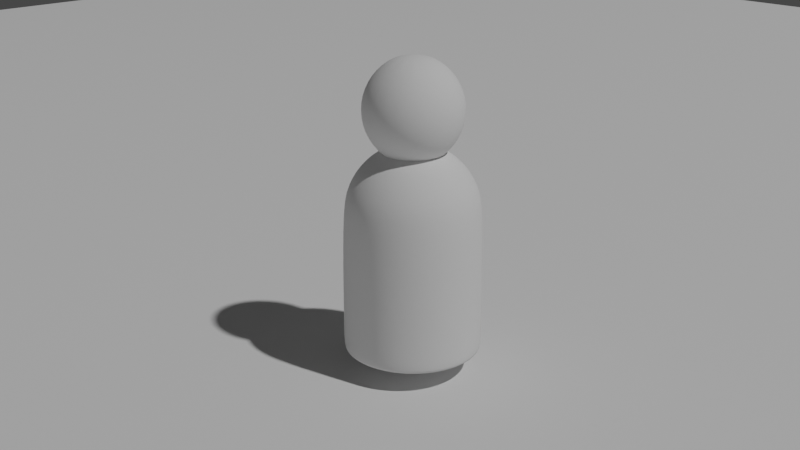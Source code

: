 # Source: Dude.blend  (saved by Blender 2.83.18; exported with 4.5.12 LTS)
import bpy
from mathutils import Matrix  # noqa: F401  (used for matrix-valued properties, if any)

bpy.ops.wm.read_factory_settings(use_empty=True)
scene = bpy.context.scene
scene.name = 'Scene'

# ---- collections
col_collection = bpy.data.collections.new('Collection'); scene.collection.children.link(col_collection)
col_archive = bpy.data.collections.new('Archive'); scene.collection.children.link(col_archive)

# ---- world
world_world = bpy.data.worlds.new('World'); scene.world = world_world
world_world.use_nodes = True; world_world.node_tree.nodes.clear()
_N = world_world.node_tree.nodes; _L = world_world.node_tree.links
n0 = _N.new('ShaderNodeOutputWorld'); n0.name = 'World Output'; n0.location = (300, 300)
n1 = _N.new('ShaderNodeBackground'); n1.name = 'Background'; n1.location = (10, 300)
n1.inputs[0].default_value = (0.05088, 0.05088, 0.05088, 1.0)
_L.new(n1.outputs[0], n0.inputs[0])
n0.is_active_output = True
world_world.color = (0.05088, 0.05088, 0.05088)
world_world.use_sun_shadow = False
world_world.sun_shadow_jitter_overblur = 0.0

# ---- cameras
cam_camera = bpy.data.cameras.new('Camera')
cam_camera.clip_end = 100.0
cam_camera.ortho_scale = 7.314

# ---- lights
light_light = bpy.data.lights.new('Light', 'POINT')
light_light.transmission_factor = 0.0
light_light.energy = 1000.0
light_light.shadow_soft_size = 0.1
light_light.shadow_maximum_resolution = 0.006
light_light.use_absolute_resolution = True

# ---- meshes
me_cylinder_001 = bpy.data.meshes.new('Cylinder.001')
me_cylinder_001.from_pydata([(-4.189e-10, 0.01155, -0.015), (4.689e-09, 0.015, 0.01499), (0.004421, 0.01067, -0.015), (0.00574, 0.01386, 0.01499), (0.00817, 0.00817, -0.015), (0.01061, 0.01061, 0.01499), (0.01067, 0.004421, -0.015), (0.01386, 0.00574, 0.01499), (0.01155, -7.08e-10, -0.015), (0.015, -2.416e-10, 0.01499), (0.01067, -0.004421, -0.015), (0.01386, -0.00574, 0.01499), (0.00817, -0.00817, -0.015), (0.01061, -0.01061, 0.01499), (0.004421, -0.01067, -0.015), (0.00574, -0.01386, 0.01499), (1.689e-09, -0.01155, -0.015), (-9.307e-10, -0.015, 0.01499), (-0.004421, -0.01067, -0.015), (-0.00574, -0.01386, 0.01499), (-0.00817, -0.00817, -0.015), (-0.01061, -0.01061, 0.01499), (-0.01067, -0.004421, -0.015), (-0.01386, -0.00574, 0.01499), (-0.01155, -1.091e-10, -0.015), (-0.015, 4.599e-09, 0.01499), (-0.01067, 0.004421, -0.015), (-0.01386, 0.00574, 0.01499), (-0.00817, 0.00817, -0.015), (-0.01061, 0.01061, 0.01499), (-0.004421, 0.01067, -0.015), (-0.00574, 0.01386, 0.01499), (0.0, 0.01061, 0.02559), (0.0, 0.01386, 0.02072), (0.002197, 0.005303, 0.02884), (0.004059, 0.009799, 0.02559), (0.005303, 0.0128, 0.02072), (0.004059, 0.004059, 0.02884), (0.0075, 0.0075, 0.02559), (0.009799, 0.009799, 0.02072), (0.005303, 0.002197, 0.02884), (0.009799, 0.004059, 0.02559), (0.0128, 0.005303, 0.02072), (0.00574, 1.802e-09, 0.02884), (0.01061, 8.709e-10, 0.02559), (0.01386, 6.381e-10, 0.02072), (0.005303, -0.002197, 0.02884), (0.009799, -0.004059, 0.02559), (0.0128, -0.005303, 0.02072), (0.004059, -0.004059, 0.02884), (0.0075, -0.0075, 0.02559), (0.009799, -0.009799, 0.02072), (0.002197, -0.005303, 0.02884), (0.004059, -0.009799, 0.02559), (0.005303, -0.0128, 0.02072), (-1.565e-09, -0.00574, 0.02884), (-3.195e-09, -0.01061, 0.02559), (-4.592e-09, -0.01386, 0.02072), (-0.002197, -0.005303, 0.02884), (-0.004059, -0.009799, 0.02559), (-0.005303, -0.0128, 0.02072), (-0.004059, -0.004059, 0.02884), (-0.0075, -0.0075, 0.02559), (-0.009799, -0.009799, 0.02072), (-0.005303, -0.002197, 0.02884), (-0.009799, -0.004059, 0.02559), (-0.0128, -0.005303, 0.02072), (-0.00574, 4.363e-09, 0.02884), (-0.01061, 6.692e-09, 0.02559), (-0.01386, 8.089e-09, 0.02072), (-0.005303, 0.002197, 0.02884), (-0.009799, 0.004059, 0.02559), (-0.0128, 0.005303, 0.02072), (-0.004059, 0.004059, 0.02884), (-0.0075, 0.0075, 0.02559), (-0.009799, 0.009799, 0.02072), (-0.002197, 0.005303, 0.02884), (-0.004059, 0.009799, 0.02559), (-0.005303, 0.0128, 0.02072), (-1.887e-15, 1.318e-15, 0.02998), (2.626e-09, 0.00574, 0.02884), (1.213e-10, 0.015, -0.01422), (0.00574, 0.01386, -0.01422), (0.01061, 0.01061, -0.01422), (0.01386, 0.00574, -0.01422), (0.015, -6.45e-10, -0.01422), (0.01386, -0.00574, -0.01422), (0.01061, -0.01061, -0.01422), (0.00574, -0.01386, -0.01422), (2.182e-09, -0.015, -0.01422), (-0.00574, -0.01386, -0.01422), (-0.01061, -0.01061, -0.01422), (-0.01386, -0.00574, -0.01422), (-0.015, 2.932e-10, -0.01422), (-0.01386, 0.00574, -0.01422), (-0.01061, 0.01061, -0.01422), (-0.00574, 0.01386, -0.01422), (0.0, 0.015, -0.015), (0.00574, 0.01386, -0.015), (0.01061, 0.01061, -0.015), (0.01386, 0.00574, -0.015), (0.015, -6.557e-10, -0.015), (0.01386, -0.00574, -0.015), (0.01061, -0.01061, -0.015), (0.00574, -0.01386, -0.015), (2.265e-09, -0.015, -0.015), (-0.00574, -0.01386, -0.015), (-0.01061, -0.01061, -0.015), (-0.01386, -0.00574, -0.015), (-0.015, 1.789e-10, -0.015), (-0.01386, 0.00574, -0.015), (-0.01061, 0.01061, -0.015), (-0.00574, 0.01386, -0.015)], [], [(81, 1, 3, 82), (82, 3, 5, 83), (83, 5, 7, 84), (84, 7, 9, 85), (85, 9, 11, 86), (86, 11, 13, 87), (87, 13, 15, 88), (88, 15, 17, 89), (89, 17, 19, 90), (90, 19, 21, 91), (91, 21, 23, 92), (92, 23, 25, 93), (93, 25, 27, 94), (94, 27, 29, 95), (95, 29, 31, 96), (96, 31, 1, 81), (0, 2, 4, 6, 8, 10, 12, 14, 16, 18, 20, 22, 24, 26, 28, 30), (33, 32, 35, 36), (80, 79, 34), (1, 33, 36, 3), (32, 80, 34, 35), (3, 36, 39, 5), (35, 34, 37, 38), (36, 35, 38, 39), (34, 79, 37), (5, 39, 42, 7), (38, 37, 40, 41), (39, 38, 41, 42), (37, 79, 40), (42, 41, 44, 45), (40, 79, 43), (7, 42, 45, 9), (41, 40, 43, 44), (45, 44, 47, 48), (43, 79, 46), (9, 45, 48, 11), (44, 43, 46, 47), (11, 48, 51, 13), (47, 46, 49, 50), (48, 47, 50, 51), (46, 79, 49), (50, 49, 52, 53), (51, 50, 53, 54), (49, 79, 52), (13, 51, 54, 15), (54, 53, 56, 57), (52, 79, 55), (15, 54, 57, 17), (53, 52, 55, 56), (55, 79, 58), (17, 57, 60, 19), (56, 55, 58, 59), (57, 56, 59, 60), (19, 60, 63, 21), (59, 58, 61, 62), (60, 59, 62, 63), (58, 79, 61), (63, 62, 65, 66), (61, 79, 64), (21, 63, 66, 23), (62, 61, 64, 65), (66, 65, 68, 69), (64, 79, 67), (23, 66, 69, 25), (65, 64, 67, 68), (25, 69, 72, 27), (68, 67, 70, 71), (69, 68, 71, 72), (67, 79, 70), (27, 72, 75, 29), (71, 70, 73, 74), (72, 71, 74, 75), (70, 79, 73), (75, 74, 77, 78), (73, 79, 76), (29, 75, 78, 31), (74, 73, 76, 77), (78, 77, 32, 33), (76, 79, 80), (31, 78, 33, 1), (77, 76, 80, 32), (112, 96, 81, 97), (111, 95, 96, 112), (110, 94, 95, 111), (109, 93, 94, 110), (108, 92, 93, 109), (107, 91, 92, 108), (106, 90, 91, 107), (105, 89, 90, 106), (104, 88, 89, 105), (103, 87, 88, 104), (102, 86, 87, 103), (101, 85, 86, 102), (100, 84, 85, 101), (99, 83, 84, 100), (98, 82, 83, 99), (97, 81, 82, 98), (2, 0, 97, 98), (4, 2, 98, 99), (6, 4, 99, 100), (8, 6, 100, 101), (10, 8, 101, 102), (12, 10, 102, 103), (14, 12, 103, 104), (16, 14, 104, 105), (18, 16, 105, 106), (20, 18, 106, 107), (22, 20, 107, 108), (24, 22, 108, 109), (26, 24, 109, 110), (28, 26, 110, 111), (30, 28, 111, 112), (0, 30, 112, 97)])
me_cylinder_001.polygons.foreach_set('use_smooth', [True] * 113)
_uv = me_cylinder_001.uv_layers.new(name='UVMap')
_uv.uv.foreach_set('vector', [1.0, 0.5129, 1.0, 1.0, 0.9375, 1.0, 0.9375, 0.5129, 0.9375, 0.5129, 0.9375, 1.0, 0.875, 1.0, 0.875, 0.5129, 0.875, 0.5129, 0.875, 1.0, 0.8125, 1.0, 0.8125, 0.5129, 0.8125, 0.5129, 0.8125, 1.0, 0.75, 1.0, 0.75, 0.5129, 0.75, 0.5129, 0.75, 1.0, 0.6875, 1.0, 0.6875, 0.5129, 0.6875, 0.5129, 0.6875, 1.0, 0.625, 1.0, 0.625, 0.5129, 0.625, 0.5129, 0.625, 1.0, 0.5625, 1.0, 0.5625, 0.5129, 0.5625, 0.5129, 0.5625, 1.0, 0.5, 1.0, 0.5, 0.5129, 0.5, 0.5129, 0.5, 1.0, 0.4375, 1.0, 0.4375, 0.5129, 0.4375, 0.5129, 0.4375, 1.0, 0.375, 1.0, 0.375, 0.5129, 0.375, 0.5129, 0.375, 1.0, 0.3125, 1.0, 0.3125, 0.5129, 0.3125, 0.5129, 0.3125, 1.0, 0.25, 1.0, 0.25, 0.5129, 0.25, 0.5129, 0.25, 1.0, 0.1875, 1.0, 0.1875, 0.5129, 0.1875, 0.5129, 0.1875, 1.0, 0.125, 1.0, 0.125, 0.5129, 0.125, 0.5129, 0.125, 1.0, 0.0625, 1.0, 0.0625, 0.5129, 0.0625, 0.5129, 0.0625, 1.0, 0.0, 1.0, 4.843e-08, 0.5129, 0.75, 0.4349, 0.8207, 0.4208, 0.8807, 0.3807, 0.9208, 0.3207, 0.9349, 0.25, 0.9208, 0.1793, 0.8807, 0.1193, 0.8207, 0.07921, 0.75, 0.06514, 0.6793, 0.07921, 0.6193, 0.1193, 0.5792, 0.1793, 0.5651, 0.25, 0.5792, 0.3207, 0.6193, 0.3807, 0.6793, 0.4208, 0.75, 0.625, 0.75, 0.75, 0.6875, 0.75, 0.6875, 0.625, 0.75, 0.875, 0.7188, 1.0, 0.6875, 0.875, 0.75, 0.5, 0.75, 0.625, 0.6875, 0.625, 0.6875, 0.5, 0.75, 0.75, 0.75, 0.875, 0.6875, 0.875, 0.6875, 0.75, 0.6875, 0.5, 0.6875, 0.625, 0.625, 0.625, 0.625, 0.5, 0.6875, 0.75, 0.6875, 0.875, 0.625, 0.875, 0.625, 0.75, 0.6875, 0.625, 0.6875, 0.75, 0.625, 0.75, 0.625, 0.625, 0.6875, 0.875, 0.6562, 1.0, 0.625, 0.875, 0.625, 0.5, 0.625, 0.625, 0.5625, 0.625, 0.5625, 0.5, 0.625, 0.75, 0.625, 0.875, 0.5625, 0.875, 0.5625, 0.75, 0.625, 0.625, 0.625, 0.75, 0.5625, 0.75, 0.5625, 0.625, 0.625, 0.875, 0.5938, 1.0, 0.5625, 0.875, 0.5625, 0.625, 0.5625, 0.75, 0.5, 0.75, 0.5, 0.625, 0.5625, 0.875, 0.5313, 1.0, 0.5, 0.875, 0.5625, 0.5, 0.5625, 0.625, 0.5, 0.625, 0.5, 0.5, 0.5625, 0.75, 0.5625, 0.875, 0.5, 0.875, 0.5, 0.75, 0.5, 0.625, 0.5, 0.75, 0.4375, 0.75, 0.4375, 0.625, 0.5, 0.875, 0.4688, 1.0, 0.4375, 0.875, 0.5, 0.5, 0.5, 0.625, 0.4375, 0.625, 0.4375, 0.5, 0.5, 0.75, 0.5, 0.875, 0.4375, 0.875, 0.4375, 0.75, 0.4375, 0.5, 0.4375, 0.625, 0.375, 0.625, 0.375, 0.5, 0.4375, 0.75, 0.4375, 0.875, 0.375, 0.875, 0.375, 0.75, 0.4375, 0.625, 0.4375, 0.75, 0.375, 0.75, 0.375, 0.625, 0.4375, 0.875, 0.4063, 1.0, 0.375, 0.875, 0.375, 0.75, 0.375, 0.875, 0.3125, 0.875, 0.3125, 0.75, 0.375, 0.625, 0.375, 0.75, 0.3125, 0.75, 0.3125, 0.625, 0.375, 0.875, 0.3438, 1.0, 0.3125, 0.875, 0.375, 0.5, 0.375, 0.625, 0.3125, 0.625, 0.3125, 0.5, 0.3125, 0.625, 0.3125, 0.75, 0.25, 0.75, 0.25, 0.625, 0.3125, 0.875, 0.2812, 1.0, 0.25, 0.875, 0.3125, 0.5, 0.3125, 0.625, 0.25, 0.625, 0.25, 0.5, 0.3125, 0.75, 0.3125, 0.875, 0.25, 0.875, 0.25, 0.75, 0.25, 0.875, 0.2187, 1.0, 0.1875, 0.875, 0.25, 0.5, 0.25, 0.625, 0.1875, 0.625, 0.1875, 0.5, 0.25, 0.75, 0.25, 0.875, 0.1875, 0.875, 0.1875, 0.75, 0.25, 0.625, 0.25, 0.75, 0.1875, 0.75, 0.1875, 0.625, 0.1875, 0.5, 0.1875, 0.625, 0.125, 0.625, 0.125, 0.5, 0.1875, 0.75, 0.1875, 0.875, 0.125, 0.875, 0.125, 0.75, 0.1875, 0.625, 0.1875, 0.75, 0.125, 0.75, 0.125, 0.625, 0.1875, 0.875, 0.1562, 1.0, 0.125, 0.875, 0.125, 0.625, 0.125, 0.75, 0.0625, 0.75, 0.0625, 0.625, 0.125, 0.875, 0.09375, 1.0, 0.0625, 0.875, 0.125, 0.5, 0.125, 0.625, 0.0625, 0.625, 0.0625, 0.5, 0.125, 0.75, 0.125, 0.875, 0.0625, 0.875, 0.0625, 0.75, 0.0625, 0.625, 0.0625, 0.75, 0.0, 0.75, 0.0, 0.625, 0.0625, 0.875, 0.03125, 1.0, 0.0, 0.875, 0.0625, 0.5, 0.0625, 0.625, 0.0, 0.625, 0.0, 0.5, 0.0625, 0.75, 0.0625, 0.875, 0.0, 0.875, 0.0, 0.75, 1.0, 0.5, 1.0, 0.625, 0.9375, 0.625, 0.9375, 0.5, 1.0, 0.75, 1.0, 0.875, 0.9375, 0.875, 0.9375, 0.75, 1.0, 0.625, 1.0, 0.75, 0.9375, 0.75, 0.9375, 0.625, 1.0, 0.875, 0.9687, 1.0, 0.9375, 0.875, 0.9375, 0.5, 0.9375, 0.625, 0.875, 0.625, 0.875, 0.5, 0.9375, 0.75, 0.9375, 0.875, 0.875, 0.875, 0.875, 0.75, 0.9375, 0.625, 0.9375, 0.75, 0.875, 0.75, 0.875, 0.625, 0.9375, 0.875, 0.9062, 1.0, 0.875, 0.875, 0.875, 0.625, 0.875, 0.75, 0.8125, 0.75, 0.8125, 0.625, 0.875, 0.875, 0.8437, 1.0, 0.8125, 0.875, 0.875, 0.5, 0.875, 0.625, 0.8125, 0.625, 0.8125, 0.5, 0.875, 0.75, 0.875, 0.875, 0.8125, 0.875, 0.8125, 0.75, 0.8125, 0.625, 0.8125, 0.75, 0.75, 0.75, 0.75, 0.625, 0.8125, 0.875, 0.7812, 1.0, 0.75, 0.875, 0.8125, 0.5, 0.8125, 0.625, 0.75, 0.625, 0.75, 0.5, 0.8125, 0.75, 0.8125, 0.875, 0.75, 0.875, 0.75, 0.75, 0.0625, 0.5, 0.0625, 0.5129, 4.843e-08, 0.5129, 0.0, 0.5, 0.125, 0.5, 0.125, 0.5129, 0.0625, 0.5129, 0.0625, 0.5, 0.1875, 0.5, 0.1875, 0.5129, 0.125, 0.5129, 0.125, 0.5, 0.25, 0.5, 0.25, 0.5129, 0.1875, 0.5129, 0.1875, 0.5, 0.3125, 0.5, 0.3125, 0.5129, 0.25, 0.5129, 0.25, 0.5, 0.375, 0.5, 0.375, 0.5129, 0.3125, 0.5129, 0.3125, 0.5, 0.4375, 0.5, 0.4375, 0.5129, 0.375, 0.5129, 0.375, 0.5, 0.5, 0.5, 0.5, 0.5129, 0.4375, 0.5129, 0.4375, 0.5, 0.5625, 0.5, 0.5625, 0.5129, 0.5, 0.5129, 0.5, 0.5, 0.625, 0.5, 0.625, 0.5129, 0.5625, 0.5129, 0.5625, 0.5, 0.6875, 0.5, 0.6875, 0.5129, 0.625, 0.5129, 0.625, 0.5, 0.75, 0.5, 0.75, 0.5129, 0.6875, 0.5129, 0.6875, 0.5, 0.8125, 0.5, 0.8125, 0.5129, 0.75, 0.5129, 0.75, 0.5, 0.875, 0.5, 0.875, 0.5129, 0.8125, 0.5129, 0.8125, 0.5, 0.9375, 0.5, 0.9375, 0.5129, 0.875, 0.5129, 0.875, 0.5, 1.0, 0.5, 1.0, 0.5129, 0.9375, 0.5129, 0.9375, 0.5, 0.8207, 0.4208, 0.75, 0.4349, 0.75, 0.49, 0.8418, 0.4717, 0.8807, 0.3807, 0.8207, 0.4208, 0.8418, 0.4717, 0.9197, 0.4197, 0.9208, 0.3207, 0.8807, 0.3807, 0.9197, 0.4197, 0.9717, 0.3418, 0.9349, 0.25, 0.9208, 0.3207, 0.9717, 0.3418, 0.99, 0.25, 0.9208, 0.1793, 0.9349, 0.25, 0.99, 0.25, 0.9717, 0.1582, 0.8807, 0.1193, 0.9208, 0.1793, 0.9717, 0.1582, 0.9197, 0.08029, 0.8207, 0.07921, 0.8807, 0.1193, 0.9197, 0.08029, 0.8418, 0.02827, 0.75, 0.06514, 0.8207, 0.07921, 0.8418, 0.02827, 0.75, 0.01, 0.6793, 0.07921, 0.75, 0.06514, 0.75, 0.01, 0.6582, 0.02827, 0.6193, 0.1193, 0.6793, 0.07921, 0.6582, 0.02827, 0.5803, 0.08029, 0.5792, 0.1793, 0.6193, 0.1193, 0.5803, 0.08029, 0.5283, 0.1582, 0.5651, 0.25, 0.5792, 0.1793, 0.5283, 0.1582, 0.51, 0.25, 0.5792, 0.3207, 0.5651, 0.25, 0.51, 0.25, 0.5283, 0.3418, 0.6193, 0.3807, 0.5792, 0.3207, 0.5283, 0.3418, 0.5803, 0.4197, 0.6793, 0.4208, 0.6193, 0.3807, 0.5803, 0.4197, 0.6582, 0.4717, 0.75, 0.4349, 0.6793, 0.4208, 0.6582, 0.4717, 0.75, 0.49])
me_cylinder_001.use_remesh_fix_poles = True
me_cylinder_001.use_remesh_preserve_attributes = False
me_cylinder_001.use_mirror_vertex_groups = False
me_cylinder_001.update()
me_sphere_002 = bpy.data.meshes.new('Sphere.002')
me_sphere_002.from_pydata([(0.0, 0.00866, 0.005), (0.0, 0.005, -0.00866), (-7.55e-10, 2.023e-10, 0.01), (0.0025, 0.00433, 0.00866), (0.00433, 0.0075, 0.005), (0.005, 0.00866, -4.371e-10), (0.00433, 0.0075, -0.005), (0.0025, 0.00433, -0.00866), (0.00433, 0.0025, 0.00866), (0.0075, 0.00433, 0.005), (0.00866, 0.005, -4.371e-10), (0.0075, 0.00433, -0.005), (0.00433, 0.0025, -0.00866), (0.005, 1.366e-09, 0.00866), (0.00866, 1.366e-09, 0.005), (0.01, 1.134e-09, -4.371e-10), (0.00866, 1.366e-09, -0.005), (0.005, 1.134e-09, -0.00866), (0.00433, -0.0025, 0.00866), (0.0075, -0.00433, 0.005), (0.00866, -0.005, -4.371e-10), (0.0075, -0.00433, -0.005), (0.00433, -0.0025, -0.00866), (0.0025, -0.00433, 0.00866), (0.00433, -0.0075, 0.005), (0.005, -0.00866, -4.371e-10), (0.00433, -0.0075, -0.005), (0.0025, -0.00433, -0.00866), (-5.221e-10, -0.005, 0.00866), (-7.55e-10, -0.00866, 0.005), (-7.55e-10, -0.01, -4.371e-10), (-7.55e-10, -0.00866, -0.005), (-5.221e-10, -0.005, -0.00866), (-0.0025, -0.00433, 0.00866), (-0.00433, -0.0075, 0.005), (-0.005, -0.00866, -4.371e-10), (-0.00433, -0.0075, -0.005), (-0.0025, -0.00433, -0.00866), (-0.00433, -0.0025, 0.00866), (-0.0075, -0.00433, 0.005), (-0.00866, -0.005, -4.371e-10), (-0.0075, -0.00433, -0.005), (-0.00433, -0.0025, -0.00866), (-0.005, 2.298e-09, 0.00866), (-0.00866, 2.298e-09, 0.005), (-0.01, 2.531e-09, -4.371e-10), (-0.00866, 2.298e-09, -0.005), (-0.005, 2.298e-09, -0.00866), (-0.00433, 0.0025, 0.00866), (-0.0075, 0.00433, 0.005), (-0.00866, 0.005, -4.371e-10), (-0.0075, 0.00433, -0.005), (-0.00433, 0.0025, -0.00866), (-0.0025, 0.00433, 0.00866), (-0.00433, 0.0075, 0.005), (-0.005, 0.00866, -4.371e-10), (-0.00433, 0.0075, -0.005), (-0.0025, 0.00433, -0.00866), (8.748e-10, 0.005, 0.00866), (1.763e-10, 0.01, -4.371e-10), (6.42e-10, 0.00866, -0.005), (0.0, 1.51e-09, -0.01)], [], [(1, 60, 6, 7), (59, 0, 4, 5), (58, 2, 3), (61, 1, 7), (60, 59, 5, 6), (0, 58, 3, 4), (61, 7, 12), (6, 5, 10, 11), (4, 3, 8, 9), (7, 6, 11, 12), (5, 4, 9, 10), (3, 2, 8), (61, 12, 17), (11, 10, 15, 16), (9, 8, 13, 14), (12, 11, 16, 17), (10, 9, 14, 15), (8, 2, 13), (61, 17, 22), (16, 15, 20, 21), (14, 13, 18, 19), (17, 16, 21, 22), (15, 14, 19, 20), (13, 2, 18), (21, 20, 25, 26), (19, 18, 23, 24), (22, 21, 26, 27), (20, 19, 24, 25), (18, 2, 23), (61, 22, 27), (24, 23, 28, 29), (27, 26, 31, 32), (25, 24, 29, 30), (23, 2, 28), (61, 27, 32), (26, 25, 30, 31), (32, 31, 36, 37), (30, 29, 34, 35), (28, 2, 33), (61, 32, 37), (31, 30, 35, 36), (29, 28, 33, 34), (37, 36, 41, 42), (35, 34, 39, 40), (33, 2, 38), (61, 37, 42), (36, 35, 40, 41), (34, 33, 38, 39), (42, 41, 46, 47), (40, 39, 44, 45), (38, 2, 43), (61, 42, 47), (41, 40, 45, 46), (39, 38, 43, 44), (47, 46, 51, 52), (45, 44, 49, 50), (43, 2, 48), (61, 47, 52), (46, 45, 50, 51), (44, 43, 48, 49), (50, 49, 54, 55), (48, 2, 53), (61, 52, 57), (51, 50, 55, 56), (49, 48, 53, 54), (52, 51, 56, 57), (53, 2, 58), (61, 57, 1), (56, 55, 59, 60), (54, 53, 58, 0), (57, 56, 60, 1), (55, 54, 0, 59)])
me_sphere_002.polygons.foreach_set('use_smooth', [True] * 72)
_uv = me_sphere_002.uv_layers.new(name='UVMap')
_uv.uv.foreach_set('vector', [0.75, 0.1667, 0.75, 0.3333, 0.6667, 0.3333, 0.6667, 0.1667, 0.75, 0.5, 0.75, 0.6667, 0.6667, 0.6667, 0.6667, 0.5, 0.75, 0.8333, 0.7083, 1.0, 0.6667, 0.8333, 0.7083, 0.0, 0.75, 0.1667, 0.6667, 0.1667, 0.75, 0.3333, 0.75, 0.5, 0.6667, 0.5, 0.6667, 0.3333, 0.75, 0.6667, 0.75, 0.8333, 0.6667, 0.8333, 0.6667, 0.6667, 0.625, 0.0, 0.6667, 0.1667, 0.5833, 0.1667, 0.6667, 0.3333, 0.6667, 0.5, 0.5833, 0.5, 0.5833, 0.3333, 0.6667, 0.6667, 0.6667, 0.8333, 0.5833, 0.8333, 0.5833, 0.6667, 0.6667, 0.1667, 0.6667, 0.3333, 0.5833, 0.3333, 0.5833, 0.1667, 0.6667, 0.5, 0.6667, 0.6667, 0.5833, 0.6667, 0.5833, 0.5, 0.6667, 0.8333, 0.625, 1.0, 0.5833, 0.8333, 0.5417, 0.0, 0.5833, 0.1667, 0.5, 0.1667, 0.5833, 0.3333, 0.5833, 0.5, 0.5, 0.5, 0.5, 0.3333, 0.5833, 0.6667, 0.5833, 0.8333, 0.5, 0.8333, 0.5, 0.6667, 0.5833, 0.1667, 0.5833, 0.3333, 0.5, 0.3333, 0.5, 0.1667, 0.5833, 0.5, 0.5833, 0.6667, 0.5, 0.6667, 0.5, 0.5, 0.5833, 0.8333, 0.5417, 1.0, 0.5, 0.8333, 0.4583, 0.0, 0.5, 0.1667, 0.4167, 0.1667, 0.5, 0.3333, 0.5, 0.5, 0.4167, 0.5, 0.4167, 0.3333, 0.5, 0.6667, 0.5, 0.8333, 0.4167, 0.8333, 0.4167, 0.6667, 0.5, 0.1667, 0.5, 0.3333, 0.4167, 0.3333, 0.4167, 0.1667, 0.5, 0.5, 0.5, 0.6667, 0.4167, 0.6667, 0.4167, 0.5, 0.5, 0.8333, 0.4583, 1.0, 0.4167, 0.8333, 0.4167, 0.3333, 0.4167, 0.5, 0.3333, 0.5, 0.3333, 0.3333, 0.4167, 0.6667, 0.4167, 0.8333, 0.3333, 0.8333, 0.3333, 0.6667, 0.4167, 0.1667, 0.4167, 0.3333, 0.3333, 0.3333, 0.3333, 0.1667, 0.4167, 0.5, 0.4167, 0.6667, 0.3333, 0.6667, 0.3333, 0.5, 0.4167, 0.8333, 0.375, 1.0, 0.3333, 0.8333, 0.375, 0.0, 0.4167, 0.1667, 0.3333, 0.1667, 0.3333, 0.6667, 0.3333, 0.8333, 0.25, 0.8333, 0.25, 0.6667, 0.3333, 0.1667, 0.3333, 0.3333, 0.25, 0.3333, 0.25, 0.1667, 0.3333, 0.5, 0.3333, 0.6667, 0.25, 0.6667, 0.25, 0.5, 0.3333, 0.8333, 0.2917, 1.0, 0.25, 0.8333, 0.2917, 0.0, 0.3333, 0.1667, 0.25, 0.1667, 0.3333, 0.3333, 0.3333, 0.5, 0.25, 0.5, 0.25, 0.3333, 0.25, 0.1667, 0.25, 0.3333, 0.1667, 0.3333, 0.1667, 0.1667, 0.25, 0.5, 0.25, 0.6667, 0.1667, 0.6667, 0.1667, 0.5, 0.25, 0.8333, 0.2083, 1.0, 0.1667, 0.8333, 0.2083, 0.0, 0.25, 0.1667, 0.1667, 0.1667, 0.25, 0.3333, 0.25, 0.5, 0.1667, 0.5, 0.1667, 0.3333, 0.25, 0.6667, 0.25, 0.8333, 0.1667, 0.8333, 0.1667, 0.6667, 0.1667, 0.1667, 0.1667, 0.3333, 0.08333, 0.3333, 0.08333, 0.1667, 0.1667, 0.5, 0.1667, 0.6667, 0.08333, 0.6667, 0.08333, 0.5, 0.1667, 0.8333, 0.125, 1.0, 0.08333, 0.8333, 0.125, 0.0, 0.1667, 0.1667, 0.08333, 0.1667, 0.1667, 0.3333, 0.1667, 0.5, 0.08333, 0.5, 0.08333, 0.3333, 0.1667, 0.6667, 0.1667, 0.8333, 0.08333, 0.8333, 0.08333, 0.6667, 0.08333, 0.1667, 0.08333, 0.3333, 0.0, 0.3333, 0.0, 0.1667, 0.08333, 0.5, 0.08333, 0.6667, 0.0, 0.6667, 0.0, 0.5, 0.08333, 0.8333, 0.04167, 1.0, 0.0, 0.8333, 0.04167, 0.0, 0.08333, 0.1667, 0.0, 0.1667, 0.08333, 0.3333, 0.08333, 0.5, 0.0, 0.5, 0.0, 0.3333, 0.08333, 0.6667, 0.08333, 0.8333, 0.0, 0.8333, 0.0, 0.6667, 1.0, 0.1667, 1.0, 0.3333, 0.9167, 0.3333, 0.9167, 0.1667, 1.0, 0.5, 1.0, 0.6667, 0.9167, 0.6667, 0.9167, 0.5, 1.0, 0.8333, 0.9583, 1.0, 0.9167, 0.8333, 0.9583, 0.0, 1.0, 0.1667, 0.9167, 0.1667, 1.0, 0.3333, 1.0, 0.5, 0.9167, 0.5, 0.9167, 0.3333, 1.0, 0.6667, 1.0, 0.8333, 0.9167, 0.8333, 0.9167, 0.6667, 0.9167, 0.5, 0.9167, 0.6667, 0.8333, 0.6667, 0.8333, 0.5, 0.9167, 0.8333, 0.875, 1.0, 0.8333, 0.8333, 0.875, 0.0, 0.9167, 0.1667, 0.8333, 0.1667, 0.9167, 0.3333, 0.9167, 0.5, 0.8333, 0.5, 0.8333, 0.3333, 0.9167, 0.6667, 0.9167, 0.8333, 0.8333, 0.8333, 0.8333, 0.6667, 0.9167, 0.1667, 0.9167, 0.3333, 0.8333, 0.3333, 0.8333, 0.1667, 0.8333, 0.8333, 0.7917, 1.0, 0.75, 0.8333, 0.7917, 0.0, 0.8333, 0.1667, 0.75, 0.1667, 0.8333, 0.3333, 0.8333, 0.5, 0.75, 0.5, 0.75, 0.3333, 0.8333, 0.6667, 0.8333, 0.8333, 0.75, 0.8333, 0.75, 0.6667, 0.8333, 0.1667, 0.8333, 0.3333, 0.75, 0.3333, 0.75, 0.1667, 0.8333, 0.5, 0.8333, 0.6667, 0.75, 0.6667, 0.75, 0.5])
me_sphere_002.use_remesh_fix_poles = True
me_sphere_002.use_remesh_preserve_attributes = False
me_sphere_002.use_mirror_vertex_groups = False
me_sphere_002.update()
me_plane = bpy.data.meshes.new('Plane')
me_plane.from_pydata([(-0.5, -0.5, 0.0), (0.5, -0.5, 0.0), (-0.5, 0.5, 0.0), (0.5, 0.5, 0.0)], [], [(0, 1, 3, 2)])
_uv = me_plane.uv_layers.new(name='UVMap')
_uv.uv.foreach_set('vector', [0.0, 0.0, 1.0, 0.0, 1.0, 1.0, 0.0, 1.0])
me_plane.use_remesh_fix_poles = True
me_plane.use_remesh_preserve_attributes = False
me_plane.use_mirror_vertex_groups = False
me_plane.update()
me_cylinder = bpy.data.meshes.new('Cylinder')
me_cylinder.from_pydata([(0.0, 0.015, -0.015), (4.689e-09, 0.015, 0.01499), (0.00574, 0.01386, -0.015), (0.00574, 0.01386, 0.01499), (0.01061, 0.01061, -0.015), (0.01061, 0.01061, 0.01499), (0.01386, 0.00574, -0.015), (0.01386, 0.00574, 0.01499), (0.015, -6.557e-10, -0.015), (0.015, -2.416e-10, 0.01499), (0.01386, -0.00574, -0.015), (0.01386, -0.00574, 0.01499), (0.01061, -0.01061, -0.015), (0.01061, -0.01061, 0.01499), (0.00574, -0.01386, -0.015), (0.00574, -0.01386, 0.01499), (2.265e-09, -0.015, -0.015), (-9.307e-10, -0.015, 0.01499), (-0.00574, -0.01386, -0.015), (-0.00574, -0.01386, 0.01499), (-0.01061, -0.01061, -0.015), (-0.01061, -0.01061, 0.01499), (-0.01386, -0.00574, -0.015), (-0.01386, -0.00574, 0.01499), (-0.015, 1.789e-10, -0.015), (-0.015, 4.599e-09, 0.01499), (-0.01386, 0.00574, -0.015), (-0.01386, 0.00574, 0.01499), (-0.01061, 0.01061, -0.015), (-0.01061, 0.01061, 0.01499), (-0.00574, 0.01386, -0.015), (-0.00574, 0.01386, 0.01499), (0.0, 0.01061, 0.02559), (0.0, 0.01386, 0.02072), (0.002197, 0.005303, 0.02884), (0.004059, 0.009799, 0.02559), (0.005303, 0.0128, 0.02072), (0.004059, 0.004059, 0.02884), (0.0075, 0.0075, 0.02559), (0.009799, 0.009799, 0.02072), (0.005303, 0.002197, 0.02884), (0.009799, 0.004059, 0.02559), (0.0128, 0.005303, 0.02072), (0.00574, 1.802e-09, 0.02884), (0.01061, 8.709e-10, 0.02559), (0.01386, 6.381e-10, 0.02072), (0.005303, -0.002197, 0.02884), (0.009799, -0.004059, 0.02559), (0.0128, -0.005303, 0.02072), (0.004059, -0.004059, 0.02884), (0.0075, -0.0075, 0.02559), (0.009799, -0.009799, 0.02072), (0.002197, -0.005303, 0.02884), (0.004059, -0.009799, 0.02559), (0.005303, -0.0128, 0.02072), (-1.565e-09, -0.00574, 0.02884), (-3.195e-09, -0.01061, 0.02559), (-4.592e-09, -0.01386, 0.02072), (-0.002197, -0.005303, 0.02884), (-0.004059, -0.009799, 0.02559), (-0.005303, -0.0128, 0.02072), (-0.004059, -0.004059, 0.02884), (-0.0075, -0.0075, 0.02559), (-0.009799, -0.009799, 0.02072), (-0.005303, -0.002197, 0.02884), (-0.009799, -0.004059, 0.02559), (-0.0128, -0.005303, 0.02072), (-0.00574, 4.363e-09, 0.02884), (-0.01061, 6.692e-09, 0.02559), (-0.01386, 8.089e-09, 0.02072), (-0.005303, 0.002197, 0.02884), (-0.009799, 0.004059, 0.02559), (-0.0128, 0.005303, 0.02072), (-0.004059, 0.004059, 0.02884), (-0.0075, 0.0075, 0.02559), (-0.009799, 0.009799, 0.02072), (-0.002197, 0.005303, 0.02884), (-0.004059, 0.009799, 0.02559), (-0.005303, 0.0128, 0.02072), (-1.887e-15, 1.318e-15, 0.02998), (2.626e-09, 0.00574, 0.02884)], [], [(0, 1, 3, 2), (2, 3, 5, 4), (4, 5, 7, 6), (6, 7, 9, 8), (8, 9, 11, 10), (10, 11, 13, 12), (12, 13, 15, 14), (14, 15, 17, 16), (16, 17, 19, 18), (18, 19, 21, 20), (20, 21, 23, 22), (22, 23, 25, 24), (24, 25, 27, 26), (26, 27, 29, 28), (28, 29, 31, 30), (30, 31, 1, 0), (0, 2, 4, 6, 8, 10, 12, 14, 16, 18, 20, 22, 24, 26, 28, 30), (33, 32, 35, 36), (80, 79, 34), (1, 33, 36, 3), (32, 80, 34, 35), (3, 36, 39, 5), (35, 34, 37, 38), (36, 35, 38, 39), (34, 79, 37), (5, 39, 42, 7), (38, 37, 40, 41), (39, 38, 41, 42), (37, 79, 40), (42, 41, 44, 45), (40, 79, 43), (7, 42, 45, 9), (41, 40, 43, 44), (45, 44, 47, 48), (43, 79, 46), (9, 45, 48, 11), (44, 43, 46, 47), (11, 48, 51, 13), (47, 46, 49, 50), (48, 47, 50, 51), (46, 79, 49), (50, 49, 52, 53), (51, 50, 53, 54), (49, 79, 52), (13, 51, 54, 15), (54, 53, 56, 57), (52, 79, 55), (15, 54, 57, 17), (53, 52, 55, 56), (55, 79, 58), (17, 57, 60, 19), (56, 55, 58, 59), (57, 56, 59, 60), (19, 60, 63, 21), (59, 58, 61, 62), (60, 59, 62, 63), (58, 79, 61), (63, 62, 65, 66), (61, 79, 64), (21, 63, 66, 23), (62, 61, 64, 65), (66, 65, 68, 69), (64, 79, 67), (23, 66, 69, 25), (65, 64, 67, 68), (25, 69, 72, 27), (68, 67, 70, 71), (69, 68, 71, 72), (67, 79, 70), (27, 72, 75, 29), (71, 70, 73, 74), (72, 71, 74, 75), (70, 79, 73), (75, 74, 77, 78), (73, 79, 76), (29, 75, 78, 31), (74, 73, 76, 77), (78, 77, 32, 33), (76, 79, 80), (31, 78, 33, 1), (77, 76, 80, 32)])
me_cylinder.polygons.foreach_set('use_smooth', [True] * 81)
_uv = me_cylinder.uv_layers.new(name='UVMap')
_uv.uv.foreach_set('vector', [1.0, 0.5, 1.0, 1.0, 0.9375, 1.0, 0.9375, 0.5, 0.9375, 0.5, 0.9375, 1.0, 0.875, 1.0, 0.875, 0.5, 0.875, 0.5, 0.875, 1.0, 0.8125, 1.0, 0.8125, 0.5, 0.8125, 0.5, 0.8125, 1.0, 0.75, 1.0, 0.75, 0.5, 0.75, 0.5, 0.75, 1.0, 0.6875, 1.0, 0.6875, 0.5, 0.6875, 0.5, 0.6875, 1.0, 0.625, 1.0, 0.625, 0.5, 0.625, 0.5, 0.625, 1.0, 0.5625, 1.0, 0.5625, 0.5, 0.5625, 0.5, 0.5625, 1.0, 0.5, 1.0, 0.5, 0.5, 0.5, 0.5, 0.5, 1.0, 0.4375, 1.0, 0.4375, 0.5, 0.4375, 0.5, 0.4375, 1.0, 0.375, 1.0, 0.375, 0.5, 0.375, 0.5, 0.375, 1.0, 0.3125, 1.0, 0.3125, 0.5, 0.3125, 0.5, 0.3125, 1.0, 0.25, 1.0, 0.25, 0.5, 0.25, 0.5, 0.25, 1.0, 0.1875, 1.0, 0.1875, 0.5, 0.1875, 0.5, 0.1875, 1.0, 0.125, 1.0, 0.125, 0.5, 0.125, 0.5, 0.125, 1.0, 0.0625, 1.0, 0.0625, 0.5, 0.0625, 0.5, 0.0625, 1.0, 0.0, 1.0, 0.0, 0.5, 0.75, 0.49, 0.8418, 0.4717, 0.9197, 0.4197, 0.9717, 0.3418, 0.99, 0.25, 0.9717, 0.1582, 0.9197, 0.08029, 0.8418, 0.02827, 0.75, 0.01, 0.6582, 0.02827, 0.5803, 0.08029, 0.5283, 0.1582, 0.51, 0.25, 0.5283, 0.3418, 0.5803, 0.4197, 0.6582, 0.4717, 0.75, 0.625, 0.75, 0.75, 0.6875, 0.75, 0.6875, 0.625, 0.75, 0.875, 0.7188, 1.0, 0.6875, 0.875, 0.75, 0.5, 0.75, 0.625, 0.6875, 0.625, 0.6875, 0.5, 0.75, 0.75, 0.75, 0.875, 0.6875, 0.875, 0.6875, 0.75, 0.6875, 0.5, 0.6875, 0.625, 0.625, 0.625, 0.625, 0.5, 0.6875, 0.75, 0.6875, 0.875, 0.625, 0.875, 0.625, 0.75, 0.6875, 0.625, 0.6875, 0.75, 0.625, 0.75, 0.625, 0.625, 0.6875, 0.875, 0.6562, 1.0, 0.625, 0.875, 0.625, 0.5, 0.625, 0.625, 0.5625, 0.625, 0.5625, 0.5, 0.625, 0.75, 0.625, 0.875, 0.5625, 0.875, 0.5625, 0.75, 0.625, 0.625, 0.625, 0.75, 0.5625, 0.75, 0.5625, 0.625, 0.625, 0.875, 0.5938, 1.0, 0.5625, 0.875, 0.5625, 0.625, 0.5625, 0.75, 0.5, 0.75, 0.5, 0.625, 0.5625, 0.875, 0.5313, 1.0, 0.5, 0.875, 0.5625, 0.5, 0.5625, 0.625, 0.5, 0.625, 0.5, 0.5, 0.5625, 0.75, 0.5625, 0.875, 0.5, 0.875, 0.5, 0.75, 0.5, 0.625, 0.5, 0.75, 0.4375, 0.75, 0.4375, 0.625, 0.5, 0.875, 0.4688, 1.0, 0.4375, 0.875, 0.5, 0.5, 0.5, 0.625, 0.4375, 0.625, 0.4375, 0.5, 0.5, 0.75, 0.5, 0.875, 0.4375, 0.875, 0.4375, 0.75, 0.4375, 0.5, 0.4375, 0.625, 0.375, 0.625, 0.375, 0.5, 0.4375, 0.75, 0.4375, 0.875, 0.375, 0.875, 0.375, 0.75, 0.4375, 0.625, 0.4375, 0.75, 0.375, 0.75, 0.375, 0.625, 0.4375, 0.875, 0.4063, 1.0, 0.375, 0.875, 0.375, 0.75, 0.375, 0.875, 0.3125, 0.875, 0.3125, 0.75, 0.375, 0.625, 0.375, 0.75, 0.3125, 0.75, 0.3125, 0.625, 0.375, 0.875, 0.3438, 1.0, 0.3125, 0.875, 0.375, 0.5, 0.375, 0.625, 0.3125, 0.625, 0.3125, 0.5, 0.3125, 0.625, 0.3125, 0.75, 0.25, 0.75, 0.25, 0.625, 0.3125, 0.875, 0.2812, 1.0, 0.25, 0.875, 0.3125, 0.5, 0.3125, 0.625, 0.25, 0.625, 0.25, 0.5, 0.3125, 0.75, 0.3125, 0.875, 0.25, 0.875, 0.25, 0.75, 0.25, 0.875, 0.2187, 1.0, 0.1875, 0.875, 0.25, 0.5, 0.25, 0.625, 0.1875, 0.625, 0.1875, 0.5, 0.25, 0.75, 0.25, 0.875, 0.1875, 0.875, 0.1875, 0.75, 0.25, 0.625, 0.25, 0.75, 0.1875, 0.75, 0.1875, 0.625, 0.1875, 0.5, 0.1875, 0.625, 0.125, 0.625, 0.125, 0.5, 0.1875, 0.75, 0.1875, 0.875, 0.125, 0.875, 0.125, 0.75, 0.1875, 0.625, 0.1875, 0.75, 0.125, 0.75, 0.125, 0.625, 0.1875, 0.875, 0.1562, 1.0, 0.125, 0.875, 0.125, 0.625, 0.125, 0.75, 0.0625, 0.75, 0.0625, 0.625, 0.125, 0.875, 0.09375, 1.0, 0.0625, 0.875, 0.125, 0.5, 0.125, 0.625, 0.0625, 0.625, 0.0625, 0.5, 0.125, 0.75, 0.125, 0.875, 0.0625, 0.875, 0.0625, 0.75, 0.0625, 0.625, 0.0625, 0.75, 0.0, 0.75, 0.0, 0.625, 0.0625, 0.875, 0.03125, 1.0, 0.0, 0.875, 0.0625, 0.5, 0.0625, 0.625, 0.0, 0.625, 0.0, 0.5, 0.0625, 0.75, 0.0625, 0.875, 0.0, 0.875, 0.0, 0.75, 1.0, 0.5, 1.0, 0.625, 0.9375, 0.625, 0.9375, 0.5, 1.0, 0.75, 1.0, 0.875, 0.9375, 0.875, 0.9375, 0.75, 1.0, 0.625, 1.0, 0.75, 0.9375, 0.75, 0.9375, 0.625, 1.0, 0.875, 0.9687, 1.0, 0.9375, 0.875, 0.9375, 0.5, 0.9375, 0.625, 0.875, 0.625, 0.875, 0.5, 0.9375, 0.75, 0.9375, 0.875, 0.875, 0.875, 0.875, 0.75, 0.9375, 0.625, 0.9375, 0.75, 0.875, 0.75, 0.875, 0.625, 0.9375, 0.875, 0.9062, 1.0, 0.875, 0.875, 0.875, 0.625, 0.875, 0.75, 0.8125, 0.75, 0.8125, 0.625, 0.875, 0.875, 0.8437, 1.0, 0.8125, 0.875, 0.875, 0.5, 0.875, 0.625, 0.8125, 0.625, 0.8125, 0.5, 0.875, 0.75, 0.875, 0.875, 0.8125, 0.875, 0.8125, 0.75, 0.8125, 0.625, 0.8125, 0.75, 0.75, 0.75, 0.75, 0.625, 0.8125, 0.875, 0.7812, 1.0, 0.75, 0.875, 0.8125, 0.5, 0.8125, 0.625, 0.75, 0.625, 0.75, 0.5, 0.8125, 0.75, 0.8125, 0.875, 0.75, 0.875, 0.75, 0.75])
me_cylinder.use_remesh_fix_poles = True
me_cylinder.use_remesh_preserve_attributes = False
me_cylinder.use_mirror_vertex_groups = False
me_cylinder.update()

# ---- objects
ob_light = bpy.data.objects.new('Light', light_light)
ob_camera = bpy.data.objects.new('Camera', cam_camera)
ob_body_001 = bpy.data.objects.new('Body.001', me_cylinder_001)
ob_head = bpy.data.objects.new('Head', me_sphere_002)
ob_plane = bpy.data.objects.new('Plane', me_plane)
ob_body = bpy.data.objects.new('Body', me_cylinder)

# ---- transforms, parenting, visibility, modifiers, constraints
ob_light.location = (4.076, 1.005, 5.904)
ob_light.rotation_euler = (0.6503, 0.05522, 1.866)
ob_light.lock_rotations_4d = False
ob_light.empty_display_type = 'ARROWS'
ob_light.color = (0.0, 0.0, 0.0, 0.0)
ob_light.lineart.crease_threshold = 0.0
ob_camera.location = (0.1532, -0.1517, 0.1121)
ob_camera.rotation_euler = (1.215, 1.129e-06, 0.8028)
ob_camera.lock_rotations_4d = False
ob_camera.empty_display_type = 'ARROWS'
ob_camera.color = (0.0, 0.0, 0.0, 0.0)
ob_camera.display_type = 'WIRE'
ob_camera.lineart.crease_threshold = 0.0
ob_body_001.location = (0.0, 0.0, 0.01976)
ob_body_001.lineart.crease_threshold = 0.0
_m = ob_body_001.modifiers.new('Subdivision', 'SUBSURF')
_m.uv_smooth = 'PRESERVE_CORNERS'
ob_head.parent = ob_body_001
ob_head.location = (0.0, 0.0, 0.03672)
ob_head.scale = (1.148, 1.148, 1.148)
ob_head.lineart.crease_threshold = 0.0
_m = ob_head.modifiers.new('Subdivision', 'SUBSURF')
_m.uv_smooth = 'PRESERVE_CORNERS'
ob_plane.location = (0.0, 0.0, 0.0)
ob_plane.lineart.crease_threshold = 0.0
ob_body.location = (-0.007911, 0.003497, 0.01737)
ob_body.lineart.crease_threshold = 0.0

# ---- collection membership
col_collection.objects.link(ob_light)
col_collection.objects.link(ob_camera)
col_collection.objects.link(ob_body_001)
col_collection.objects.link(ob_head)
col_collection.objects.link(ob_plane)
col_archive.objects.link(ob_body)
def _layer_coll(name, lc=None):
    lc = lc or bpy.context.view_layer.layer_collection
    for c in lc.children:
        if c.name == name: return c
        r = _layer_coll(name, c)
        if r: return r
_layer_coll('Archive').exclude = True

# ---- scene / render settings (as saved in the file)
scene.camera = ob_camera
scene.frame_start = 1; scene.frame_end = 250; scene.frame_set(0)
scene.render.engine = 'CYCLES'
scene.cycles.use_denoising = False
scene.cycles.samples = 128
scene.cycles.sampling_pattern = 'TABULATED_SOBOL'
scene.cycles.use_adaptive_sampling = False
scene.cycles.use_light_tree = False
scene.view_settings.view_transform = 'Filmic'
bpy.context.view_layer.update()
